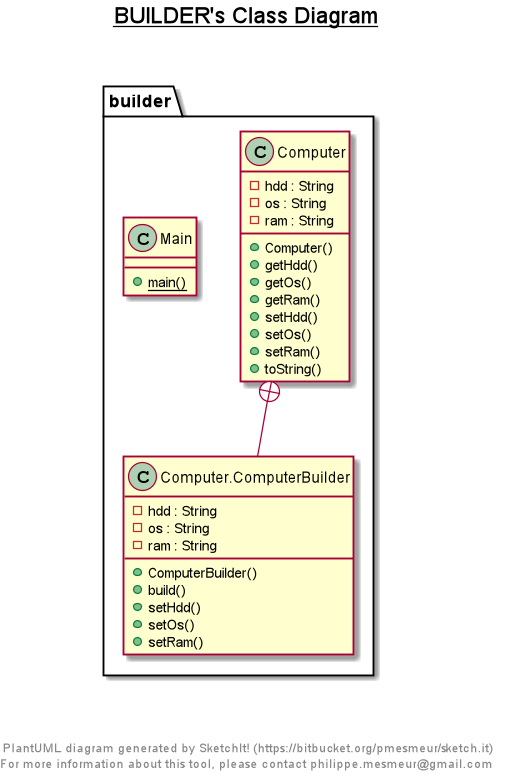

The diagram above was rendered by PlantUML. Its source (embedded in the PNG):
@startuml

title __BUILDER's Class Diagram__\n

  namespace builder {
    class builder.Computer {
        - hdd : String
        - os : String
        - ram : String
        + Computer()
        + getHdd()
        + getOs()
        + getRam()
        + setHdd()
        + setOs()
        + setRam()
        + toString()
    }
  }
  

  namespace builder {
    class builder.Computer.ComputerBuilder {
        - hdd : String
        - os : String
        - ram : String
        + ComputerBuilder()
        + build()
        + setHdd()
        + setOs()
        + setRam()
    }
  }
  

  namespace builder {
    class builder.Main {
        {static} + main()
    }
  }
  

  builder.Computer +-down- builder.Computer.ComputerBuilder


right footer


PlantUML diagram generated by SketchIt! (https://bitbucket.org/pmesmeur/sketch.it)
For more information about this tool, please contact philippe.mesmeur@gmail.com
endfooter

@enduml